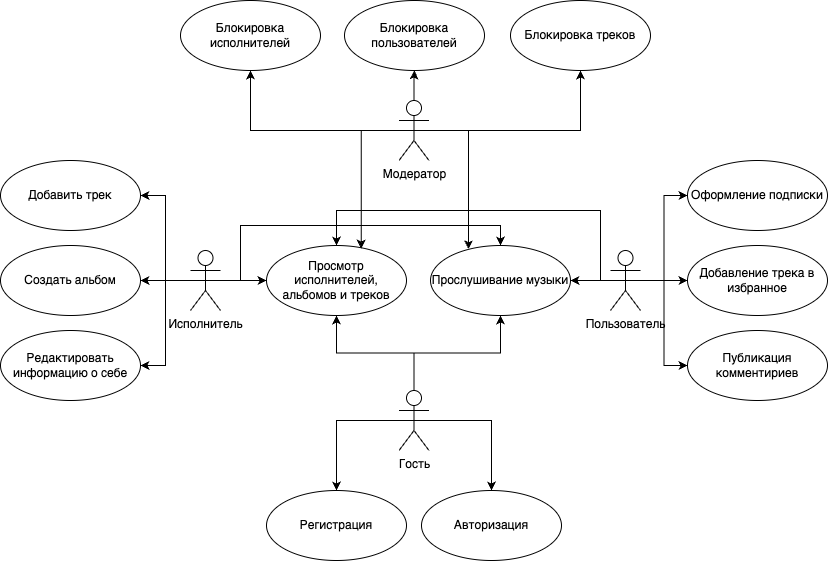

The diagram above was exported from draw.io. Its source (the exported page's mxGraphModel, read from the mxfile embedded in the PNG):
<mxGraphModel dx="984" dy="718" grid="1" gridSize="10" guides="1" tooltips="1" connect="1" arrows="1" fold="1" page="1" pageScale="1" pageWidth="827" pageHeight="1169" math="0" shadow="0">
  <root>
    <mxCell id="0" />
    <mxCell id="1" parent="0" />
    <mxCell id="yZ1Du_M-w4z_Nj0z4mj2-16" style="edgeStyle=orthogonalEdgeStyle;rounded=0;orthogonalLoop=1;jettySize=auto;html=1;exitX=0.5;exitY=0.5;exitDx=0;exitDy=0;exitPerimeter=0;entryX=1;entryY=0.5;entryDx=0;entryDy=0;" parent="1" source="yZ1Du_M-w4z_Nj0z4mj2-2" target="yZ1Du_M-w4z_Nj0z4mj2-5" edge="1">
      <mxGeometry relative="1" as="geometry" />
    </mxCell>
    <mxCell id="yZ1Du_M-w4z_Nj0z4mj2-17" style="edgeStyle=orthogonalEdgeStyle;rounded=0;orthogonalLoop=1;jettySize=auto;html=1;exitX=0.5;exitY=0.5;exitDx=0;exitDy=0;exitPerimeter=0;entryX=1;entryY=0.5;entryDx=0;entryDy=0;" parent="1" source="yZ1Du_M-w4z_Nj0z4mj2-2" target="yZ1Du_M-w4z_Nj0z4mj2-6" edge="1">
      <mxGeometry relative="1" as="geometry" />
    </mxCell>
    <mxCell id="yZ1Du_M-w4z_Nj0z4mj2-18" style="edgeStyle=orthogonalEdgeStyle;rounded=0;orthogonalLoop=1;jettySize=auto;html=1;exitX=0.5;exitY=0.5;exitDx=0;exitDy=0;exitPerimeter=0;entryX=1;entryY=0.5;entryDx=0;entryDy=0;" parent="1" source="yZ1Du_M-w4z_Nj0z4mj2-2" target="yZ1Du_M-w4z_Nj0z4mj2-7" edge="1">
      <mxGeometry relative="1" as="geometry" />
    </mxCell>
    <mxCell id="yZ1Du_M-w4z_Nj0z4mj2-26" style="edgeStyle=orthogonalEdgeStyle;rounded=0;orthogonalLoop=1;jettySize=auto;html=1;exitX=0.5;exitY=0.5;exitDx=0;exitDy=0;exitPerimeter=0;entryX=0;entryY=0.5;entryDx=0;entryDy=0;" parent="1" source="yZ1Du_M-w4z_Nj0z4mj2-2" target="yZ1Du_M-w4z_Nj0z4mj2-19" edge="1">
      <mxGeometry relative="1" as="geometry" />
    </mxCell>
    <mxCell id="yZ1Du_M-w4z_Nj0z4mj2-27" style="edgeStyle=orthogonalEdgeStyle;rounded=0;orthogonalLoop=1;jettySize=auto;html=1;exitX=0.5;exitY=0.5;exitDx=0;exitDy=0;exitPerimeter=0;entryX=0.5;entryY=0;entryDx=0;entryDy=0;" parent="1" source="yZ1Du_M-w4z_Nj0z4mj2-2" target="yZ1Du_M-w4z_Nj0z4mj2-15" edge="1">
      <mxGeometry relative="1" as="geometry">
        <Array as="points">
          <mxPoint x="240" y="340" />
          <mxPoint x="240" y="285" />
          <mxPoint x="500" y="285" />
        </Array>
      </mxGeometry>
    </mxCell>
    <mxCell id="yZ1Du_M-w4z_Nj0z4mj2-2" value="Исполнитель" style="shape=umlActor;verticalLabelPosition=bottom;verticalAlign=top;html=1;" parent="1" vertex="1">
      <mxGeometry x="190" y="310" width="30" height="60" as="geometry" />
    </mxCell>
    <mxCell id="yZ1Du_M-w4z_Nj0z4mj2-25" style="edgeStyle=orthogonalEdgeStyle;rounded=0;orthogonalLoop=1;jettySize=auto;html=1;exitX=0.5;exitY=0.5;exitDx=0;exitDy=0;exitPerimeter=0;entryX=1;entryY=0.5;entryDx=0;entryDy=0;" parent="1" source="yZ1Du_M-w4z_Nj0z4mj2-3" target="yZ1Du_M-w4z_Nj0z4mj2-15" edge="1">
      <mxGeometry relative="1" as="geometry" />
    </mxCell>
    <mxCell id="yZ1Du_M-w4z_Nj0z4mj2-28" style="edgeStyle=orthogonalEdgeStyle;rounded=0;orthogonalLoop=1;jettySize=auto;html=1;exitX=0.5;exitY=0.5;exitDx=0;exitDy=0;exitPerimeter=0;entryX=0.5;entryY=0;entryDx=0;entryDy=0;" parent="1" source="yZ1Du_M-w4z_Nj0z4mj2-3" target="yZ1Du_M-w4z_Nj0z4mj2-19" edge="1">
      <mxGeometry relative="1" as="geometry">
        <Array as="points">
          <mxPoint x="600" y="340" />
          <mxPoint x="600" y="270" />
          <mxPoint x="336" y="270" />
        </Array>
      </mxGeometry>
    </mxCell>
    <mxCell id="yZ1Du_M-w4z_Nj0z4mj2-29" style="edgeStyle=orthogonalEdgeStyle;rounded=0;orthogonalLoop=1;jettySize=auto;html=1;exitX=0.5;exitY=0.5;exitDx=0;exitDy=0;exitPerimeter=0;entryX=0;entryY=0.5;entryDx=0;entryDy=0;" parent="1" source="yZ1Du_M-w4z_Nj0z4mj2-3" target="yZ1Du_M-w4z_Nj0z4mj2-8" edge="1">
      <mxGeometry relative="1" as="geometry" />
    </mxCell>
    <mxCell id="yZ1Du_M-w4z_Nj0z4mj2-30" style="edgeStyle=orthogonalEdgeStyle;rounded=0;orthogonalLoop=1;jettySize=auto;html=1;exitX=0.5;exitY=0.5;exitDx=0;exitDy=0;exitPerimeter=0;entryX=0;entryY=0.5;entryDx=0;entryDy=0;" parent="1" source="yZ1Du_M-w4z_Nj0z4mj2-3" target="yZ1Du_M-w4z_Nj0z4mj2-9" edge="1">
      <mxGeometry relative="1" as="geometry" />
    </mxCell>
    <mxCell id="yZ1Du_M-w4z_Nj0z4mj2-31" style="edgeStyle=orthogonalEdgeStyle;rounded=0;orthogonalLoop=1;jettySize=auto;html=1;exitX=0.5;exitY=0.5;exitDx=0;exitDy=0;exitPerimeter=0;entryX=0;entryY=0.5;entryDx=0;entryDy=0;" parent="1" source="yZ1Du_M-w4z_Nj0z4mj2-3" target="yZ1Du_M-w4z_Nj0z4mj2-10" edge="1">
      <mxGeometry relative="1" as="geometry" />
    </mxCell>
    <mxCell id="yZ1Du_M-w4z_Nj0z4mj2-3" value="Пользователь" style="shape=umlActor;verticalLabelPosition=bottom;verticalAlign=top;html=1;" parent="1" vertex="1">
      <mxGeometry x="610" y="310" width="30" height="60" as="geometry" />
    </mxCell>
    <mxCell id="yZ1Du_M-w4z_Nj0z4mj2-22" style="edgeStyle=orthogonalEdgeStyle;rounded=0;orthogonalLoop=1;jettySize=auto;html=1;" parent="1" source="yZ1Du_M-w4z_Nj0z4mj2-4" target="yZ1Du_M-w4z_Nj0z4mj2-19" edge="1">
      <mxGeometry relative="1" as="geometry" />
    </mxCell>
    <mxCell id="yZ1Du_M-w4z_Nj0z4mj2-24" style="edgeStyle=orthogonalEdgeStyle;rounded=0;orthogonalLoop=1;jettySize=auto;html=1;exitX=0.5;exitY=0;exitDx=0;exitDy=0;exitPerimeter=0;" parent="1" source="yZ1Du_M-w4z_Nj0z4mj2-4" target="yZ1Du_M-w4z_Nj0z4mj2-15" edge="1">
      <mxGeometry relative="1" as="geometry" />
    </mxCell>
    <mxCell id="yZ1Du_M-w4z_Nj0z4mj2-34" style="edgeStyle=orthogonalEdgeStyle;rounded=0;orthogonalLoop=1;jettySize=auto;html=1;exitX=0.5;exitY=0.5;exitDx=0;exitDy=0;exitPerimeter=0;entryX=0.5;entryY=0;entryDx=0;entryDy=0;" parent="1" source="yZ1Du_M-w4z_Nj0z4mj2-4" target="yZ1Du_M-w4z_Nj0z4mj2-13" edge="1">
      <mxGeometry relative="1" as="geometry">
        <Array as="points">
          <mxPoint x="336" y="480" />
        </Array>
      </mxGeometry>
    </mxCell>
    <mxCell id="yZ1Du_M-w4z_Nj0z4mj2-35" style="edgeStyle=orthogonalEdgeStyle;rounded=0;orthogonalLoop=1;jettySize=auto;html=1;exitX=0.5;exitY=0.5;exitDx=0;exitDy=0;exitPerimeter=0;entryX=0.5;entryY=0;entryDx=0;entryDy=0;" parent="1" source="yZ1Du_M-w4z_Nj0z4mj2-4" target="yZ1Du_M-w4z_Nj0z4mj2-14" edge="1">
      <mxGeometry relative="1" as="geometry">
        <Array as="points">
          <mxPoint x="491" y="480" />
        </Array>
      </mxGeometry>
    </mxCell>
    <mxCell id="yZ1Du_M-w4z_Nj0z4mj2-4" value="Гость" style="shape=umlActor;verticalLabelPosition=bottom;verticalAlign=top;html=1;" parent="1" vertex="1">
      <mxGeometry x="398.5" y="450" width="30" height="60" as="geometry" />
    </mxCell>
    <mxCell id="yZ1Du_M-w4z_Nj0z4mj2-5" value="Добавить трек" style="ellipse;whiteSpace=wrap;html=1;" parent="1" vertex="1">
      <mxGeometry y="220" width="140" height="70" as="geometry" />
    </mxCell>
    <mxCell id="yZ1Du_M-w4z_Nj0z4mj2-6" value="Создать альбом" style="ellipse;whiteSpace=wrap;html=1;" parent="1" vertex="1">
      <mxGeometry y="305" width="140" height="70" as="geometry" />
    </mxCell>
    <mxCell id="yZ1Du_M-w4z_Nj0z4mj2-7" value="Редактировать информацию о себе" style="ellipse;whiteSpace=wrap;html=1;" parent="1" vertex="1">
      <mxGeometry y="390" width="140" height="70" as="geometry" />
    </mxCell>
    <mxCell id="yZ1Du_M-w4z_Nj0z4mj2-8" value="Оформление подписки" style="ellipse;whiteSpace=wrap;html=1;" parent="1" vertex="1">
      <mxGeometry x="687" y="220" width="140" height="70" as="geometry" />
    </mxCell>
    <mxCell id="yZ1Du_M-w4z_Nj0z4mj2-9" value="Добавление трека в избранное" style="ellipse;whiteSpace=wrap;html=1;" parent="1" vertex="1">
      <mxGeometry x="687" y="305" width="140" height="70" as="geometry" />
    </mxCell>
    <mxCell id="yZ1Du_M-w4z_Nj0z4mj2-10" value="Публикация комментириев" style="ellipse;whiteSpace=wrap;html=1;" parent="1" vertex="1">
      <mxGeometry x="687" y="390" width="140" height="70" as="geometry" />
    </mxCell>
    <mxCell id="yZ1Du_M-w4z_Nj0z4mj2-13" value="Регистрация" style="ellipse;whiteSpace=wrap;html=1;" parent="1" vertex="1">
      <mxGeometry x="266" y="550" width="140" height="70" as="geometry" />
    </mxCell>
    <mxCell id="yZ1Du_M-w4z_Nj0z4mj2-14" value="Авторизация" style="ellipse;whiteSpace=wrap;html=1;" parent="1" vertex="1">
      <mxGeometry x="421" y="550" width="140" height="70" as="geometry" />
    </mxCell>
    <mxCell id="yZ1Du_M-w4z_Nj0z4mj2-15" value="Прослушивание музыки" style="ellipse;whiteSpace=wrap;html=1;" parent="1" vertex="1">
      <mxGeometry x="430" y="305" width="140" height="70" as="geometry" />
    </mxCell>
    <mxCell id="yZ1Du_M-w4z_Nj0z4mj2-19" value="Просмотр исполнителей, альбомов и треков" style="ellipse;whiteSpace=wrap;html=1;" parent="1" vertex="1">
      <mxGeometry x="266" y="305" width="140" height="70" as="geometry" />
    </mxCell>
    <mxCell id="yZ1Du_M-w4z_Nj0z4mj2-47" style="edgeStyle=orthogonalEdgeStyle;rounded=0;orthogonalLoop=1;jettySize=auto;html=1;exitX=0.5;exitY=0.5;exitDx=0;exitDy=0;exitPerimeter=0;" parent="1" source="yZ1Du_M-w4z_Nj0z4mj2-36" target="yZ1Du_M-w4z_Nj0z4mj2-45" edge="1">
      <mxGeometry relative="1" as="geometry" />
    </mxCell>
    <mxCell id="yZ1Du_M-w4z_Nj0z4mj2-48" style="edgeStyle=orthogonalEdgeStyle;rounded=0;orthogonalLoop=1;jettySize=auto;html=1;exitX=0.5;exitY=0.5;exitDx=0;exitDy=0;exitPerimeter=0;entryX=0.5;entryY=1;entryDx=0;entryDy=0;" parent="1" source="yZ1Du_M-w4z_Nj0z4mj2-36" target="yZ1Du_M-w4z_Nj0z4mj2-40" edge="1">
      <mxGeometry relative="1" as="geometry" />
    </mxCell>
    <mxCell id="yZ1Du_M-w4z_Nj0z4mj2-49" style="edgeStyle=orthogonalEdgeStyle;rounded=0;orthogonalLoop=1;jettySize=auto;html=1;exitX=0.5;exitY=0.5;exitDx=0;exitDy=0;exitPerimeter=0;entryX=0.5;entryY=1;entryDx=0;entryDy=0;" parent="1" source="yZ1Du_M-w4z_Nj0z4mj2-36" target="yZ1Du_M-w4z_Nj0z4mj2-41" edge="1">
      <mxGeometry relative="1" as="geometry" />
    </mxCell>
    <mxCell id="yZ1Du_M-w4z_Nj0z4mj2-36" value="Модератор" style="shape=umlActor;verticalLabelPosition=bottom;verticalAlign=top;html=1;" parent="1" vertex="1">
      <mxGeometry x="398.5" y="160" width="30" height="60" as="geometry" />
    </mxCell>
    <mxCell id="yZ1Du_M-w4z_Nj0z4mj2-40" value="Блокировка исполнителей" style="ellipse;whiteSpace=wrap;html=1;" parent="1" vertex="1">
      <mxGeometry x="180" y="60" width="140" height="70" as="geometry" />
    </mxCell>
    <mxCell id="yZ1Du_M-w4z_Nj0z4mj2-41" value="Блокировка треков" style="ellipse;whiteSpace=wrap;html=1;" parent="1" vertex="1">
      <mxGeometry x="510" y="60" width="140" height="70" as="geometry" />
    </mxCell>
    <mxCell id="yZ1Du_M-w4z_Nj0z4mj2-45" value="Блокировка пользователей" style="ellipse;whiteSpace=wrap;html=1;" parent="1" vertex="1">
      <mxGeometry x="344" y="60" width="140" height="70" as="geometry" />
    </mxCell>
    <mxCell id="eExrmXxltTy-qHbpI90N-1" style="edgeStyle=orthogonalEdgeStyle;rounded=0;orthogonalLoop=1;jettySize=auto;html=1;exitX=0.5;exitY=0.5;exitDx=0;exitDy=0;exitPerimeter=0;entryX=0.677;entryY=0.046;entryDx=0;entryDy=0;entryPerimeter=0;" parent="1" source="yZ1Du_M-w4z_Nj0z4mj2-36" target="yZ1Du_M-w4z_Nj0z4mj2-19" edge="1">
      <mxGeometry relative="1" as="geometry">
        <Array as="points">
          <mxPoint x="361" y="190" />
        </Array>
      </mxGeometry>
    </mxCell>
    <mxCell id="eExrmXxltTy-qHbpI90N-3" style="edgeStyle=orthogonalEdgeStyle;rounded=0;orthogonalLoop=1;jettySize=auto;html=1;exitX=0.5;exitY=0.5;exitDx=0;exitDy=0;exitPerimeter=0;entryX=0.272;entryY=0.053;entryDx=0;entryDy=0;entryPerimeter=0;" parent="1" source="yZ1Du_M-w4z_Nj0z4mj2-36" target="yZ1Du_M-w4z_Nj0z4mj2-15" edge="1">
      <mxGeometry relative="1" as="geometry" />
    </mxCell>
  </root>
</mxGraphModel>